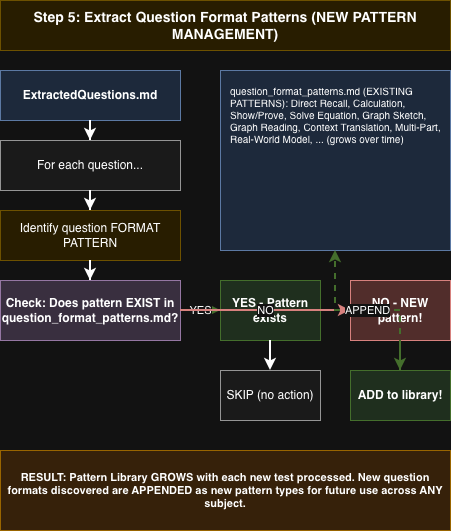

The diagram above was exported from draw.io. Its source (the exported page's mxGraphModel, read from the mxfile embedded in the PNG):
<mxGraphModel dx="1042" dy="670" grid="1" gridSize="10" guides="1" tooltips="1" connect="1" arrows="1" fold="1" page="1" pageScale="1" pageWidth="827" pageHeight="1169" math="0" shadow="0">
  <root>
    <mxCell id="0" />
    <mxCell id="1" parent="0" />
    <mxCell id="uf72DW9gQYTvMO299lwz-43" parent="1" style="whiteSpace=wrap;html=1;fillColor=#fff2cc;strokeColor=#d6b656;fontSize=14;fontStyle=1;" value="Step 5: Extract Question Format Patterns (NEW PATTERN MANAGEMENT)" vertex="1">
      <mxGeometry height="50" width="450" x="50" y="20" as="geometry" />
    </mxCell>
    <mxCell id="uf72DW9gQYTvMO299lwz-44" parent="1" style="whiteSpace=wrap;html=1;fillColor=#dae8fc;strokeColor=#6c8ebf;fontStyle=1;" value="ExtractedQuestions.md" vertex="1">
      <mxGeometry height="50" width="180" x="50" y="90" as="geometry" />
    </mxCell>
    <mxCell id="uf72DW9gQYTvMO299lwz-45" parent="1" style="whiteSpace=wrap;html=1;fillColor=#f5f5f5;strokeColor=#666666;" value="For each question..." vertex="1">
      <mxGeometry height="50" width="180" x="50" y="160" as="geometry" />
    </mxCell>
    <mxCell id="uf72DW9gQYTvMO299lwz-46" parent="1" style="whiteSpace=wrap;html=1;fillColor=#fff2cc;strokeColor=#d6b656;" value="Identify question FORMAT PATTERN" vertex="1">
      <mxGeometry height="50" width="180" x="50" y="230" as="geometry" />
    </mxCell>
    <mxCell id="uf72DW9gQYTvMO299lwz-47" parent="1" style="whiteSpace=wrap;html=1;fillColor=#e1d5e7;strokeColor=#9673a6;fontStyle=1;" value="Check: Does pattern EXIST in question_format_patterns.md?" vertex="1">
      <mxGeometry height="60" width="180" x="50" y="300" as="geometry" />
    </mxCell>
    <mxCell id="uf72DW9gQYTvMO299lwz-48" parent="1" style="whiteSpace=wrap;html=1;fillColor=#d5e8d4;strokeColor=#82b366;fontStyle=1;" value="YES - Pattern exists" vertex="1">
      <mxGeometry height="60" width="100" x="270" y="300" as="geometry" />
    </mxCell>
    <mxCell id="uf72DW9gQYTvMO299lwz-49" parent="1" style="whiteSpace=wrap;html=1;fillColor=#f8cecc;strokeColor=#b85450;fontStyle=1;" value="NO - NEW pattern!" vertex="1">
      <mxGeometry height="60" width="100" x="400" y="300" as="geometry" />
    </mxCell>
    <mxCell id="uf72DW9gQYTvMO299lwz-50" parent="1" style="whiteSpace=wrap;html=1;fillColor=#f5f5f5;strokeColor=#666666;" value="SKIP (no action)" vertex="1">
      <mxGeometry height="50" width="100" x="270" y="390" as="geometry" />
    </mxCell>
    <mxCell id="uf72DW9gQYTvMO299lwz-51" parent="1" style="whiteSpace=wrap;html=1;fillColor=#d5e8d4;strokeColor=#82b366;fontStyle=1;" value="ADD to library!" vertex="1">
      <mxGeometry height="50" width="100" x="400" y="390" as="geometry" />
    </mxCell>
    <mxCell id="uf72DW9gQYTvMO299lwz-52" parent="1" style="whiteSpace=wrap;html=1;fillColor=#dae8fc;strokeColor=#6c8ebf;fontSize=10;align=left;spacingLeft=8;verticalAlign=top;spacingTop=8;" value="question_format_patterns.md (EXISTING PATTERNS): Direct Recall, Calculation, Show/Prove, Solve Equation, Graph Sketch, Graph Reading, Context Translation, Multi-Part, Real-World Model, ... (grows over time)" vertex="1">
      <mxGeometry height="180" width="230" x="270" y="90" as="geometry" />
    </mxCell>
    <mxCell id="uf72DW9gQYTvMO299lwz-53" parent="1" style="whiteSpace=wrap;html=1;fillColor=#ffe6cc;strokeColor=#d79b00;fontSize=11;fontStyle=1;" value="RESULT: Pattern Library GROWS with each new test processed. New question formats discovered are APPENDED as new pattern types for future use across ANY subject." vertex="1">
      <mxGeometry height="80" width="450" x="50" y="470" as="geometry" />
    </mxCell>
    <mxCell id="uf72DW9gQYTvMO299lwz-54" edge="1" parent="1" source="uf72DW9gQYTvMO299lwz-44" style="edgeStyle=orthogonalEdgeStyle;rounded=0;orthogonalLoop=1;jettySize=auto;html=1;strokeWidth=2;" target="uf72DW9gQYTvMO299lwz-45" value="">
      <mxGeometry relative="1" as="geometry" />
    </mxCell>
    <mxCell id="uf72DW9gQYTvMO299lwz-55" edge="1" parent="1" source="uf72DW9gQYTvMO299lwz-45" style="edgeStyle=orthogonalEdgeStyle;rounded=0;orthogonalLoop=1;jettySize=auto;html=1;strokeWidth=2;" target="uf72DW9gQYTvMO299lwz-46" value="">
      <mxGeometry relative="1" as="geometry" />
    </mxCell>
    <mxCell id="uf72DW9gQYTvMO299lwz-56" edge="1" parent="1" source="uf72DW9gQYTvMO299lwz-46" style="edgeStyle=orthogonalEdgeStyle;rounded=0;orthogonalLoop=1;jettySize=auto;html=1;strokeWidth=2;" target="uf72DW9gQYTvMO299lwz-47" value="">
      <mxGeometry relative="1" as="geometry" />
    </mxCell>
    <mxCell id="uf72DW9gQYTvMO299lwz-57" edge="1" parent="1" source="uf72DW9gQYTvMO299lwz-47" style="edgeStyle=orthogonalEdgeStyle;rounded=0;orthogonalLoop=1;jettySize=auto;html=1;strokeWidth=2;strokeColor=#82b366;" target="uf72DW9gQYTvMO299lwz-48" value="YES">
      <mxGeometry relative="1" as="geometry" />
    </mxCell>
    <mxCell id="uf72DW9gQYTvMO299lwz-58" edge="1" parent="1" source="uf72DW9gQYTvMO299lwz-47" style="edgeStyle=orthogonalEdgeStyle;rounded=0;orthogonalLoop=1;jettySize=auto;html=1;strokeWidth=2;strokeColor=#b85450;" target="uf72DW9gQYTvMO299lwz-49" value="NO">
      <mxGeometry relative="1" as="geometry" />
    </mxCell>
    <mxCell id="uf72DW9gQYTvMO299lwz-59" edge="1" parent="1" source="uf72DW9gQYTvMO299lwz-48" style="edgeStyle=orthogonalEdgeStyle;rounded=0;orthogonalLoop=1;jettySize=auto;html=1;strokeWidth=2;" target="uf72DW9gQYTvMO299lwz-50" value="">
      <mxGeometry relative="1" as="geometry" />
    </mxCell>
    <mxCell id="uf72DW9gQYTvMO299lwz-60" edge="1" parent="1" source="uf72DW9gQYTvMO299lwz-49" style="edgeStyle=orthogonalEdgeStyle;rounded=0;orthogonalLoop=1;jettySize=auto;html=1;strokeWidth=2;strokeColor=#82b366;" target="uf72DW9gQYTvMO299lwz-51" value="">
      <mxGeometry relative="1" as="geometry" />
    </mxCell>
    <mxCell id="uf72DW9gQYTvMO299lwz-61" edge="1" parent="1" source="uf72DW9gQYTvMO299lwz-51" style="edgeStyle=orthogonalEdgeStyle;rounded=0;orthogonalLoop=1;jettySize=auto;html=1;strokeWidth=2;strokeColor=#82b366;dashed=1;" target="uf72DW9gQYTvMO299lwz-52" value="APPEND">
      <mxGeometry relative="1" as="geometry" />
    </mxCell>
  </root>
</mxGraphModel>